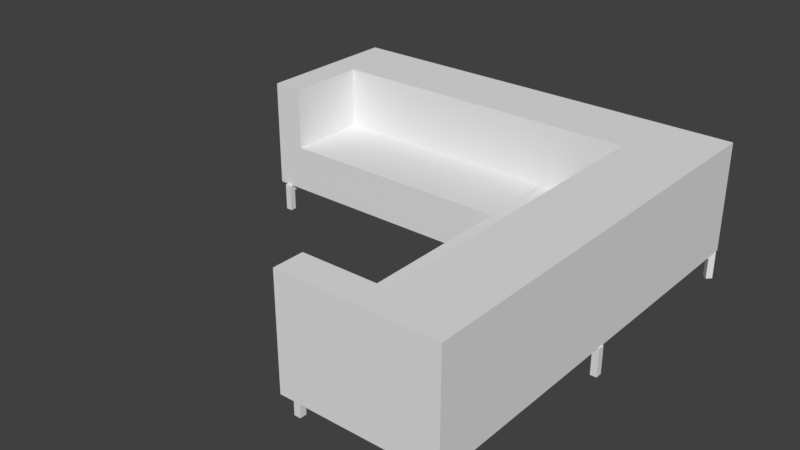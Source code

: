 # Source: sofa_collision.blend  (saved by Blender 2.79.0; exported with 4.5.12 LTS)
import bpy
from mathutils import Matrix  # noqa: F401  (used for matrix-valued properties, if any)

bpy.ops.wm.read_factory_settings(use_empty=True)
scene = bpy.context.scene
scene.name = 'Scene'

# ---- collections
col_collection_1 = bpy.data.collections.new('Collection 1'); scene.collection.children.link(col_collection_1)

# ---- world
world_world = bpy.data.worlds.new('World'); scene.world = world_world
world_world.color = (0.05088, 0.05088, 0.05088)
world_world.use_sun_shadow = False
world_world.sun_shadow_jitter_overblur = 0.0
world_world.cycles.sampling_method = 'MANUAL'

# ---- meshes
me_cube_016 = bpy.data.meshes.new('Cube.016')
me_cube_016.from_pydata([(-1.3, -1.3, -1.3), (-1.3, -1.3, 1.3), (-1.3, 1.3, -1.3), (-1.3, 1.3, 1.3), (1.3, -1.3, -1.3), (1.3, -1.3, 1.3), (1.3, 1.3, -1.3), (1.3, 1.3, 1.3), (-1.3, -0.6861, -1.3), (-1.3, -0.6861, 1.3), (1.3, -0.6861, -1.3), (1.3, -0.6861, 1.3), (-1.3, -0.6861, -9.605), (-1.3, -1.3, -9.605), (1.3, -1.3, -9.605), (1.3, -0.6861, -9.605)], [], [(8, 9, 3, 2), (2, 3, 7, 6), (10, 11, 5, 4), (4, 5, 1, 0), (10, 4, 14, 15), (11, 9, 1, 5), (7, 3, 9, 11), (2, 6, 10, 8), (6, 7, 11, 10), (0, 1, 9, 8), (12, 15, 14, 13), (4, 0, 13, 14), (8, 10, 15, 12), (0, 8, 12, 13)])
me_cube_016.use_remesh_preserve_volume = False
me_cube_016.use_remesh_preserve_attributes = False
me_cube_016.use_mirror_vertex_groups = False
me_cube_016.update()
me_cube_010 = bpy.data.meshes.new('Cube.010')
me_cube_010.from_pydata([(0.3664, -1.115, -0.3895), (0.3664, -1.115, 0.2833), (0.3664, -1.124, 0.2833), (0.3664, -1.124, -0.3895), (0.3615, 0.3664, -0.3895), (-1.115, 0.3664, -0.3895), (-1.115, 0.3664, 0.2833), (-1.125, 0.3664, 0.2833), (-1.3, 1.3, -0.3895), (1.3, 1.3, -0.3895), (1.3, -1.3, -0.3895), (0.3664, -1.3, -0.3895), (0.3664, 1.3, -0.3895), (1.3, 0.3664, -0.3895), (-1.3, 0.3664, -0.3895), (-1.125, 0.3664, -0.3895), (-1.3, 1.3, 0.2833), (1.3, 1.3, 0.2833), (1.3, -1.3, 0.2833), (0.3664, -1.3, 0.2833), (0.3664, 1.3, 0.2833), (1.3, 0.3664, 0.2833), (-1.3, 0.3664, 0.2833), (0.3664, -1.115, -0.1042), (-1.3, 1.3, -0.1042), (1.3, 1.3, -0.1042), (1.3, -1.3, -0.1042), (0.3664, -1.3, -0.1042), (0.3664, 1.3, -0.1042), (1.3, 0.3664, -0.1042), (-1.3, 0.3664, -0.1042), (0.3664, -1.124, -0.1042), (0.3615, 0.3664, -0.1042), (-1.115, 0.3664, -0.1042), (-1.125, 0.3664, -0.1042), (0.3615, 0.8711, 0.2833), (-1.115, 0.8711, 0.2833), (0.3615, 0.8711, -0.1042), (-1.115, 0.8711, -0.1042), (0.8633, -1.113, 0.2833), (0.8584, 0.3681, 0.2833), (0.8633, -1.113, -0.1042), (0.8584, 0.3681, -0.1042), (0.8567, 0.8696, 0.2833), (0.8567, 0.8696, -0.1042), (0.3599, 0.868, 0.2833), (0.3599, 0.868, -0.1042), (0.361, -1.172, -0.4305), (0.361, -1.172, -0.3893), (0.5281, -1.172, -0.4305), (0.5281, -1.172, -0.3893), (0.361, -1.213, -0.4305), (0.361, -1.213, -0.3893), (0.5281, -1.213, -0.4305), (0.5281, -1.213, -0.3893), (0.4005, -1.172, -0.4305), (0.4005, -1.172, -0.3893), (0.4005, -1.213, -0.4305), (0.4005, -1.213, -0.3893), (0.4005, -1.172, -0.562), (0.361, -1.172, -0.562), (0.361, -1.213, -0.562), (0.4005, -1.213, -0.562), (0.343, 0.3758, -0.4305), (0.343, 0.3758, -0.3893), (0.4606, 0.4945, -0.4305), (0.4606, 0.4945, -0.3893), (0.3722, 0.3469, -0.4305), (0.3722, 0.3469, -0.3893), (0.4898, 0.4655, -0.4305), (0.4898, 0.4655, -0.3893), (0.3707, 0.4039, -0.4305), (0.3707, 0.4039, -0.3893), (0.4, 0.3749, -0.4305), (0.4, 0.3749, -0.3893), (0.3707, 0.4039, -0.562), (0.343, 0.3758, -0.562), (0.3722, 0.3469, -0.562), (0.4, 0.3749, -0.562), (1.306, -0.02286, -0.4305), (1.306, -0.02286, -0.3893), (1.139, -0.02241, -0.4305), (1.139, -0.02241, -0.3893), (1.306, 0.0183, -0.4305), (1.306, 0.0183, -0.3893), (1.139, 0.01875, -0.4305), (1.139, 0.01875, -0.3893), (1.267, -0.02275, -0.4305), (1.267, -0.02275, -0.3893), (1.267, 0.01841, -0.4305), (1.267, 0.01841, -0.3893), (1.267, -0.02275, -0.562), (1.306, -0.02286, -0.562), (1.306, 0.0183, -0.562), (1.267, 0.01841, -0.562), (1.304, 1.275, -0.4305), (1.304, 1.275, -0.3893), (1.188, 1.155, -0.4305), (1.188, 1.155, -0.3893), (1.275, 1.304, -0.4305), (1.275, 1.304, -0.3893), (1.159, 1.183, -0.4305), (1.159, 1.183, -0.3893), (1.277, 1.247, -0.4305), (1.277, 1.247, -0.3893), (1.247, 1.275, -0.4305), (1.247, 1.275, -0.3893), (1.277, 1.247, -0.562), (1.304, 1.275, -0.562), (1.275, 1.304, -0.562), (1.247, 1.275, -0.562), (0.01037, 1.293, -0.4305), (0.01037, 1.293, -0.3893), (0.01037, 1.125, -0.4305), (0.01037, 1.125, -0.3893), (-0.03079, 1.293, -0.4305), (-0.03079, 1.293, -0.3893), (-0.03079, 1.125, -0.4305), (-0.03079, 1.125, -0.3893), (0.01037, 1.253, -0.4305), (0.01037, 1.253, -0.3893), (-0.03079, 1.253, -0.4305), (-0.03079, 1.253, -0.3893), (0.01037, 1.253, -0.562), (0.01037, 1.293, -0.562), (-0.03079, 1.293, -0.562), (-0.03079, 1.253, -0.562), (-1.206, 1.293, -0.4305), (-1.206, 1.293, -0.3893), (-1.206, 1.125, -0.4305), (-1.206, 1.125, -0.3893), (-1.247, 1.293, -0.4305), (-1.247, 1.293, -0.3893), (-1.247, 1.125, -0.4305), (-1.247, 1.125, -0.3893), (-1.206, 1.253, -0.4305), (-1.206, 1.253, -0.3893), (-1.247, 1.253, -0.4305), (-1.247, 1.253, -0.3893), (-1.206, 1.253, -0.562), (-1.206, 1.293, -0.562), (-1.247, 1.293, -0.562), (-1.247, 1.253, -0.562), (-1.247, 0.3473, -0.4305), (-1.247, 0.3473, -0.3893), (-1.247, 0.5144, -0.4305), (-1.247, 0.5144, -0.3893), (-1.206, 0.3473, -0.4305), (-1.206, 0.3473, -0.3893), (-1.206, 0.5144, -0.4305), (-1.206, 0.5144, -0.3893), (-1.247, 0.3867, -0.4305), (-1.247, 0.3867, -0.3893), (-1.206, 0.3867, -0.4305), (-1.206, 0.3867, -0.3893), (-1.247, 0.3867, -0.562), (-1.247, 0.3473, -0.562), (-1.206, 0.3473, -0.562), (-1.206, 0.3867, -0.562)], [], [(42, 40, 43, 44), (31, 2, 1, 23), (27, 19, 2, 31), (33, 5, 4, 32), (41, 39, 40, 42), (25, 17, 21, 29), (24, 16, 20, 28), (26, 18, 19, 27), (32, 23, 41, 42), (29, 21, 18, 26), (28, 20, 17, 25), (30, 22, 16, 24), (14, 30, 24, 8), (12, 28, 25, 9), (13, 29, 26, 10), (15, 5, 33, 34, 30, 14), (10, 26, 27, 11), (8, 24, 28, 12), (9, 25, 29, 13), (45, 46, 44, 43), (22, 30, 34, 33, 6, 7), (11, 27, 31, 3), (3, 31, 23, 0), (0, 23, 32, 4), (36, 38, 37, 35), (33, 32, 37, 38), (6, 33, 38, 36), (23, 1, 39, 41), (32, 42, 44, 46), (1, 2, 19, 18, 39), (17, 43, 40, 39, 18, 21), (16, 36, 35, 45, 43, 17, 20), (6, 36, 16, 22, 7), (0, 4, 5, 15, 14, 8, 12, 9, 13, 10, 11, 3), (55, 56, 50, 49), (49, 50, 54, 53), (57, 58, 52, 51), (51, 52, 48, 47), (57, 51, 61, 62), (58, 56, 48, 52), (54, 50, 56, 58), (49, 53, 57, 55), (53, 54, 58, 57), (47, 48, 56, 55), (59, 62, 61, 60), (51, 47, 60, 61), (55, 57, 62, 59), (47, 55, 59, 60), (71, 72, 66, 65), (65, 66, 70, 69), (73, 74, 68, 67), (67, 68, 64, 63), (73, 67, 77, 78), (74, 72, 64, 68), (70, 66, 72, 74), (65, 69, 73, 71), (69, 70, 74, 73), (63, 64, 72, 71), (75, 78, 77, 76), (67, 63, 76, 77), (71, 73, 78, 75), (63, 71, 75, 76), (87, 88, 82, 81), (81, 82, 86, 85), (89, 90, 84, 83), (83, 84, 80, 79), (89, 83, 93, 94), (90, 88, 80, 84), (86, 82, 88, 90), (81, 85, 89, 87), (85, 86, 90, 89), (79, 80, 88, 87), (91, 94, 93, 92), (83, 79, 92, 93), (87, 89, 94, 91), (79, 87, 91, 92), (103, 104, 98, 97), (97, 98, 102, 101), (105, 106, 100, 99), (99, 100, 96, 95), (105, 99, 109, 110), (106, 104, 96, 100), (102, 98, 104, 106), (97, 101, 105, 103), (101, 102, 106, 105), (95, 96, 104, 103), (107, 110, 109, 108), (99, 95, 108, 109), (103, 105, 110, 107), (95, 103, 107, 108), (119, 120, 114, 113), (113, 114, 118, 117), (121, 122, 116, 115), (115, 116, 112, 111), (121, 115, 125, 126), (122, 120, 112, 116), (118, 114, 120, 122), (113, 117, 121, 119), (117, 118, 122, 121), (111, 112, 120, 119), (123, 126, 125, 124), (115, 111, 124, 125), (119, 121, 126, 123), (111, 119, 123, 124), (135, 136, 130, 129), (129, 130, 134, 133), (137, 138, 132, 131), (131, 132, 128, 127), (137, 131, 141, 142), (138, 136, 128, 132), (134, 130, 136, 138), (129, 133, 137, 135), (133, 134, 138, 137), (127, 128, 136, 135), (139, 142, 141, 140), (131, 127, 140, 141), (135, 137, 142, 139), (127, 135, 139, 140), (151, 152, 146, 145), (145, 146, 150, 149), (153, 154, 148, 147), (147, 148, 144, 143), (153, 147, 157, 158), (154, 152, 144, 148), (150, 146, 152, 154), (145, 149, 153, 151), (149, 150, 154, 153), (143, 144, 152, 151), (155, 158, 157, 156), (147, 143, 156, 157), (151, 153, 158, 155), (143, 151, 155, 156)])
me_cube_010.use_remesh_preserve_volume = False
me_cube_010.use_remesh_preserve_attributes = False
me_cube_010.use_mirror_vertex_groups = False
me_cube_010.update()

# ---- objects
ob_cube_007 = bpy.data.objects.new('Cube.007', me_cube_016)
ob_cube = bpy.data.objects.new('Cube', me_cube_010)

# ---- transforms, parenting, visibility, modifiers, constraints
ob_cube_007.location = (1.231, -1.188, -0.2952)
ob_cube_007.rotation_euler = (0.0, -0.0, 1.568)
ob_cube_007.scale = (0.01583, 0.06426, 0.01583)
ob_cube_007.lineart.crease_threshold = 0.0
ob_cube.location = (0.008409, 0.0045, 0.1147)
ob_cube.lineart.crease_threshold = 0.0

# ---- collection membership
col_collection_1.objects.link(ob_cube_007)
col_collection_1.objects.link(ob_cube)

# ---- scene / render settings (as saved in the file)
scene.frame_start = 1; scene.frame_end = 250; scene.frame_set(2)
scene.render.engine = 'BLENDER_EEVEE_NEXT'
scene.render.resolution_percentage = 50
scene.render.dither_intensity = 0.0
scene.cycles.use_denoising = False
scene.cycles.samples = 128
scene.cycles.sampling_pattern = 'TABULATED_SOBOL'
scene.cycles.use_adaptive_sampling = False
scene.cycles.use_light_tree = False
scene.cycles.blur_glossy = 0.0
scene.cycles.sample_clamp_indirect = 0.0
scene.view_settings.view_transform = 'Standard'
bpy.context.view_layer.update()

# ---- added for rendering (the .blend has no active camera and no usable light): camera, sun
cam_auto = bpy.data.cameras.new('AutoCamera')
cam_auto.lens = 50.0
cam_auto.sensor_width = 36.0
cam_auto.clip_end = 1000.0
ob_auto_camera = bpy.data.objects.new('AutoCamera', cam_auto)
scene.collection.objects.link(ob_auto_camera)
ob_auto_camera.location = (3.50875, -4.19024, 2.77307)
ob_auto_camera.rotation_euler = (1.09748, -7.21219e-08, 0.694738)
scene.camera = ob_auto_camera
light_auto_sun = bpy.data.lights.new('AutoSun', 'SUN')
light_auto_sun.energy = 3.0
light_auto_sun.angle = 0.0523599
ob_auto_sun = bpy.data.objects.new('AutoSun', light_auto_sun)
scene.collection.objects.link(ob_auto_sun)
ob_auto_sun.rotation_euler = (0.872665, 0.174533, 0.523599)
bpy.context.view_layer.update()
